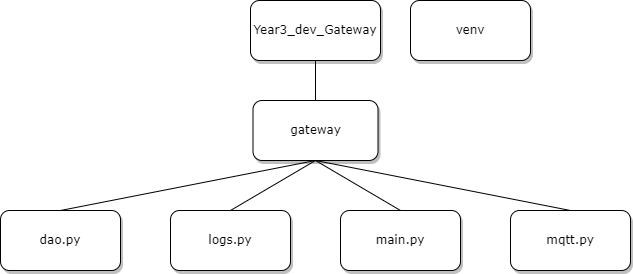

The diagram above was exported from draw.io. Its source (the exported page's mxGraphModel, read from the mxfile embedded in the PNG):
<mxGraphModel dx="993" dy="636" grid="1" gridSize="10" guides="1" tooltips="1" connect="1" arrows="1" fold="1" page="1" pageScale="1" pageWidth="850" pageHeight="1100" math="0" shadow="0">
  <root>
    <mxCell id="0" />
    <mxCell id="1" parent="0" />
    <mxCell id="dYG2WSHdQlsZTMHWGydp-19" style="edgeStyle=orthogonalEdgeStyle;rounded=0;orthogonalLoop=1;jettySize=auto;html=1;exitX=0.5;exitY=1;exitDx=0;exitDy=0;entryX=0.5;entryY=0;entryDx=0;entryDy=0;" parent="1" source="dYG2WSHdQlsZTMHWGydp-13" target="dYG2WSHdQlsZTMHWGydp-18" edge="1">
      <mxGeometry relative="1" as="geometry" />
    </mxCell>
    <mxCell id="dYG2WSHdQlsZTMHWGydp-13" value="main.py" style="rounded=1;whiteSpace=wrap;html=1;" parent="1" vertex="1">
      <mxGeometry x="742.5" y="10" width="120" height="60" as="geometry" />
    </mxCell>
    <mxCell id="dYG2WSHdQlsZTMHWGydp-18" value="func main(None) =&amp;gt; None:&lt;br&gt;&lt;span style=&quot;&quot;&gt;&lt;span style=&quot;&quot;&gt;&amp;nbsp;&amp;nbsp;&amp;nbsp;&amp;nbsp;&lt;span style=&quot;white-space: pre;&quot;&gt; &lt;/span&gt;&lt;/span&gt;&lt;/span&gt;- chạy emqx&lt;br&gt;&lt;span style=&quot;&quot;&gt;&lt;span style=&quot;&quot;&gt;&amp;nbsp;&amp;nbsp;&amp;nbsp;&amp;nbsp;&lt;span style=&quot;white-space: pre;&quot;&gt; &lt;/span&gt;&lt;/span&gt;&lt;/span&gt;- tạo object logger&lt;br&gt;&lt;span style=&quot;&quot;&gt;&lt;span style=&quot;&quot;&gt;&amp;nbsp;&amp;nbsp;&amp;nbsp;&amp;nbsp;&lt;span style=&quot;white-space: pre;&quot;&gt; &lt;/span&gt;&lt;/span&gt;&lt;/span&gt;- tạo database&amp;nbsp;&lt;br&gt;&lt;br&gt;&lt;br&gt;&lt;br&gt;&lt;br&gt;&lt;br&gt;&lt;span style=&quot;&quot;&gt;&lt;span style=&quot;&quot;&gt;&amp;nbsp;&amp;nbsp;&amp;nbsp;&amp;nbsp;&lt;span style=&quot;white-space: pre;&quot;&gt; &lt;/span&gt;&lt;/span&gt;&lt;/span&gt;- khởi tạo các biến cần thiết cho dòng chảy chương trình tiếp theo: &lt;br&gt;&lt;span style=&quot;&quot;&gt;&lt;span style=&quot;&quot;&gt;&amp;nbsp;&amp;nbsp;&amp;nbsp;&amp;nbsp;&lt;/span&gt;&lt;/span&gt;&lt;span style=&quot;&quot;&gt;&lt;span style=&quot;&quot;&gt;&amp;nbsp;&amp;nbsp;&amp;nbsp;&amp;nbsp;&lt;span style=&quot;white-space: pre;&quot;&gt; &lt;/span&gt;&lt;/span&gt;&lt;/span&gt;+ broker: tên host của broker&lt;br&gt;&lt;span style=&quot;&quot;&gt;&lt;span style=&quot;&quot;&gt;&amp;nbsp;&amp;nbsp;&amp;nbsp;&amp;nbsp;&lt;/span&gt;&lt;/span&gt;&lt;span style=&quot;&quot;&gt;&lt;span style=&quot;&quot;&gt;&amp;nbsp;&amp;nbsp;&amp;nbsp;&amp;nbsp;&lt;span style=&quot;white-space: pre;&quot;&gt; &lt;/span&gt;&lt;/span&gt;&lt;/span&gt;+ topic_list: tên của các topic đang tồn tại hiện nay&lt;br&gt;&lt;span style=&quot;&quot;&gt;&lt;span style=&quot;&quot;&gt;&amp;nbsp;&amp;nbsp;&amp;nbsp;&amp;nbsp;&lt;/span&gt;&lt;/span&gt;&lt;span style=&quot;&quot;&gt;&lt;span style=&quot;&quot;&gt;&amp;nbsp;&amp;nbsp;&amp;nbsp;&lt;span style=&quot;white-space: pre;&quot;&gt; &lt;span style=&quot;white-space: pre;&quot;&gt; &lt;/span&gt;&lt;/span&gt;&lt;/span&gt;&lt;/span&gt;+ port: số port mà broker đang mở ra để cho các client lấy data từ&lt;br&gt;&lt;span style=&quot;&quot;&gt;&lt;span style=&quot;&quot;&gt;&amp;nbsp;&amp;nbsp;&amp;nbsp;&amp;nbsp;&lt;/span&gt;&lt;/span&gt;&lt;span style=&quot;&quot;&gt;&lt;span style=&quot;&quot;&gt;&amp;nbsp;&amp;nbsp;&amp;nbsp;&amp;nbsp;&lt;span style=&quot;white-space: pre;&quot;&gt; &lt;/span&gt;&lt;/span&gt;&lt;/span&gt;+ lock: Lock của module multiprocessing để tránh bị xung đột khi dùng chung một database&lt;br&gt;&lt;span style=&quot;&quot;&gt;&lt;span style=&quot;&quot;&gt;&amp;nbsp;&amp;nbsp;&amp;nbsp;&amp;nbsp;&lt;/span&gt;&lt;/span&gt;&lt;span style=&quot;&quot;&gt;&lt;span style=&quot;&quot;&gt;&amp;nbsp;&amp;nbsp;&amp;nbsp;&amp;nbsp;&lt;span style=&quot;white-space: pre;&quot;&gt; &lt;/span&gt;&lt;/span&gt;&lt;/span&gt;+ process_list: list chứa các processing của chương trình&lt;br&gt;&lt;span style=&quot;&quot;&gt;&lt;span style=&quot;&quot;&gt;&amp;nbsp;&amp;nbsp;&amp;nbsp;&amp;nbsp;&lt;span style=&quot;white-space: pre;&quot;&gt; &lt;/span&gt;&lt;/span&gt;&lt;/span&gt;- Tạo các process cần thiết&amp;nbsp;&lt;br&gt;&lt;span style=&quot;&quot;&gt;&lt;span style=&quot;&quot;&gt;&amp;nbsp;&amp;nbsp;&amp;nbsp;&amp;nbsp;&lt;/span&gt;&lt;/span&gt;&lt;span style=&quot;&quot;&gt;&lt;span style=&quot;&quot;&gt;&amp;nbsp;&amp;nbsp;&amp;nbsp;&amp;nbsp;&lt;span style=&quot;white-space: pre;&quot;&gt; &lt;/span&gt;&lt;/span&gt;&lt;/span&gt;+ một process để lấy dữ liệu sensor từ topic &quot;farm/1/sensor/1&quot; và lưu vào trong database&lt;br&gt;&lt;span style=&quot;&quot;&gt;&lt;span style=&quot;&quot;&gt;&amp;nbsp;&amp;nbsp;&amp;nbsp;&amp;nbsp;&lt;span style=&quot;&quot;&gt;&lt;span style=&quot;&quot;&gt;&amp;nbsp;&amp;nbsp;&amp;nbsp;&amp;nbsp;&lt;span style=&quot;white-space: pre;&quot;&gt; &lt;/span&gt;&lt;/span&gt;&lt;/span&gt;&lt;/span&gt;&lt;/span&gt;+ một process để lấy dữ liệu actuator từ topic &quot;farm/1/actuator/1&quot; và lưu vào trong database&lt;br&gt;&lt;span style=&quot;&quot;&gt;&lt;span style=&quot;&quot;&gt;&amp;nbsp; &amp;nbsp; &lt;span style=&quot;white-space: pre;&quot;&gt; &lt;span style=&quot;white-space: pre;&quot;&gt; &lt;/span&gt;&lt;/span&gt;&lt;/span&gt;&lt;/span&gt;+ một process để gửi dữ liệu sensor và dữ liệu actuator về hai topic &quot;farm/1/monitor&quot; và topic &quot;farm/1/monitor/process&quot;&amp;nbsp;&lt;span style=&quot;background-color: initial;&quot;&gt;để django lấy dữ liệu từ hai topic đó về&amp;nbsp;&lt;br&gt;&lt;span style=&quot;white-space: pre;&quot;&gt; &lt;/span&gt;- Chạy tất cả các process hiện đang có trong process_list&lt;br&gt;&lt;span style=&quot;white-space: pre;&quot;&gt; &lt;/span&gt;&lt;br&gt;&lt;span style=&quot;white-space: pre;&quot;&gt; &lt;/span&gt;&lt;br&gt;&lt;/span&gt;" style="rounded=0;whiteSpace=wrap;html=1;verticalAlign=top;align=left;" parent="1" vertex="1">
      <mxGeometry x="140" y="120" width="1325" height="940" as="geometry" />
    </mxCell>
    <mxCell id="dYG2WSHdQlsZTMHWGydp-20" value="function configDatabase(param: str (tên databse)) =&amp;gt; None:&lt;br&gt;&lt;span style=&quot;white-space: pre;&quot;&gt; &lt;/span&gt;- tạo object db từ SqliteDAO&lt;br&gt;&lt;span style=&quot;white-space: pre;&quot;&gt; &lt;/span&gt;- dùng object db để tạo ra bốn bảng: Registration, SensorMonitor, ActuatorMonitor, SetPointControl" style="rounded=0;whiteSpace=wrap;html=1;verticalAlign=top;align=left;" parent="1" vertex="1">
      <mxGeometry x="170" y="190" width="570" height="60" as="geometry" />
    </mxCell>
    <mxCell id="dYG2WSHdQlsZTMHWGydp-22" value="function configMQTT(&lt;br&gt;&lt;span style=&quot;white-space: pre;&quot;&gt; &lt;/span&gt;broker: tên broker&lt;br&gt;&lt;span style=&quot;white-space: pre;&quot;&gt; &lt;/span&gt;topic: tên topic cần subcriber&lt;br&gt;&lt;span style=&quot;white-space: pre;&quot;&gt; &lt;/span&gt;dbName: tên của database để cho record vào&lt;br&gt;&lt;span style=&quot;white-space: pre;&quot;&gt; &lt;/span&gt;lock: khóa của multiprocessing để tránh bị xung đột bộ nhớ&amp;nbsp;&lt;br&gt;&lt;span style=&quot;white-space: pre;&quot;&gt; &lt;/span&gt;) =&amp;gt; None&lt;br&gt;&lt;span style=&quot;white-space: pre;&quot;&gt; &lt;/span&gt;- tạo object client từ class Client() từ mqtt.py&lt;br&gt;&lt;span style=&quot;white-space: pre;&quot;&gt; &lt;/span&gt;- kết nối client đến broker, port tương ứng&lt;br&gt;&lt;span style=&quot;white-space: pre;&quot;&gt; &lt;/span&gt;- chạy vòng lặp liên tục&lt;br&gt;&lt;span style=&quot;white-space: pre;&quot;&gt; &lt;/span&gt;&lt;span style=&quot;white-space: pre;&quot;&gt; &lt;/span&gt;+ tạo vòng lặp liên tục cho client luôn kết nối&amp;nbsp;&lt;br&gt;&lt;span style=&quot;white-space: pre;&quot;&gt; &lt;/span&gt;&lt;span style=&quot;white-space: pre;&quot;&gt; &lt;/span&gt;+ cho client subscribe đến topic&amp;nbsp;&lt;br&gt;&lt;span style=&quot;white-space: pre;&quot;&gt; &lt;/span&gt;&lt;span style=&quot;white-space: pre;&quot;&gt; &lt;/span&gt;+ Tạo vòng lặp liên tục:&lt;br&gt;&lt;span style=&quot;white-space: pre;&quot;&gt; &lt;/span&gt;&lt;span style=&quot;white-space: pre;&quot;&gt; &lt;/span&gt;&lt;span style=&quot;white-space: pre;&quot;&gt; &lt;/span&gt;&amp;gt; Nếu có tin nhắn đến&lt;br&gt;&lt;span style=&quot;white-space: pre;&quot;&gt; &lt;/span&gt;&lt;span style=&quot;white-space: pre;&quot;&gt; &lt;/span&gt;&lt;span style=&quot;white-space: pre;&quot;&gt; &lt;/span&gt;&lt;span style=&quot;white-space: pre;&quot;&gt; &lt;/span&gt;&amp;gt;&amp;gt; Bật lock&amp;nbsp;&lt;br&gt;&lt;span style=&quot;white-space: pre;&quot;&gt; &lt;/span&gt;&lt;span style=&quot;white-space: pre;&quot;&gt; &lt;/span&gt;&lt;span style=&quot;white-space: pre;&quot;&gt; &lt;/span&gt;&lt;span style=&quot;white-space: pre;&quot;&gt; &lt;span style=&quot;white-space: pre;&quot;&gt; &lt;span style=&quot;white-space: pre;&quot;&gt; &lt;/span&gt;&amp;gt;&lt;/span&gt; &lt;/span&gt;Mở một con trỏ đến database&lt;br&gt;&lt;span style=&quot;white-space: pre;&quot;&gt;&lt;span style=&quot;white-space: pre;&quot;&gt; &lt;/span&gt;&lt;span style=&quot;white-space: pre;&quot;&gt; &lt;/span&gt;&lt;span style=&quot;white-space: pre;&quot;&gt; &lt;/span&gt;&lt;span style=&quot;white-space: pre;&quot;&gt; &lt;/span&gt;&lt;span style=&quot;white-space: pre;&quot;&gt; &lt;/span&gt;&lt;span style=&quot;white-space: pre;&quot;&gt; &lt;/span&gt;&amp;gt; Mở Log&lt;br/&gt;&lt;span style=&quot;white-space: pre;&quot;&gt; &lt;/span&gt;&lt;span style=&quot;white-space: pre;&quot;&gt; &lt;/span&gt;&lt;span style=&quot;white-space: pre;&quot;&gt; &lt;/span&gt;&lt;span style=&quot;white-space: pre;&quot;&gt; &lt;/span&gt;&lt;span style=&quot;white-space: pre;&quot;&gt; &lt;/span&gt;&lt;span style=&quot;white-space: pre;&quot;&gt; &lt;/span&gt;&amp;gt; Lưu dữ liệu vào datasbase&lt;br/&gt;&lt;span style=&quot;white-space: pre;&quot;&gt; &lt;/span&gt;&lt;span style=&quot;white-space: pre;&quot;&gt; &lt;/span&gt;&lt;span style=&quot;white-space: pre;&quot;&gt; &lt;/span&gt;&lt;span style=&quot;white-space: pre;&quot;&gt; &lt;/span&gt;&lt;span style=&quot;white-space: pre;&quot;&gt; &lt;/span&gt;&lt;span style=&quot;white-space: pre;&quot;&gt; &lt;/span&gt;&amp;gt; hủy con trỏ đến database &lt;/span&gt;" style="rounded=0;whiteSpace=wrap;html=1;verticalAlign=top;align=left;" parent="1" vertex="1">
      <mxGeometry x="160" y="420" width="370" height="580" as="geometry" />
    </mxCell>
    <mxCell id="dYG2WSHdQlsZTMHWGydp-26" value="function configMQTT(&lt;br&gt;&lt;span style=&quot;white-space: pre;&quot;&gt; &lt;/span&gt;broker: tên broker&lt;br&gt;&lt;span style=&quot;white-space: pre;&quot;&gt; &lt;/span&gt;topic: tên topic cần subcriber&lt;br&gt;&lt;span style=&quot;white-space: pre;&quot;&gt; &lt;/span&gt;dbName: tên của database để cho record vào&lt;br&gt;&lt;span style=&quot;white-space: pre;&quot;&gt; &lt;/span&gt;lock: khóa của multiprocessing để tránh bị xung đột bộ nhớ&amp;nbsp;&lt;br&gt;&lt;span style=&quot;white-space: pre;&quot;&gt; &lt;/span&gt;) =&amp;gt; None&lt;br&gt;&lt;span style=&quot;white-space: pre;&quot;&gt; &lt;/span&gt;- tạo object client từ class Client() từ mqtt.py&lt;br&gt;&lt;span style=&quot;white-space: pre;&quot;&gt; &lt;/span&gt;- kết nối client đến broker, port tương ứng&lt;br&gt;&lt;span style=&quot;white-space: pre;&quot;&gt; &lt;/span&gt;- chạy vòng lặp liên tục&lt;br&gt;&lt;span style=&quot;white-space: pre;&quot;&gt; &lt;/span&gt;&lt;span style=&quot;white-space: pre;&quot;&gt; &lt;/span&gt;+ tạo vòng lặp liên tục cho client luôn kết nối&amp;nbsp;&lt;br&gt;&lt;span style=&quot;white-space: pre;&quot;&gt; &lt;/span&gt;&lt;span style=&quot;white-space: pre;&quot;&gt; &lt;/span&gt;+ cho client subscribe đến topic&amp;nbsp;&lt;br&gt;&lt;span style=&quot;white-space: pre;&quot;&gt; &lt;/span&gt;&lt;span style=&quot;white-space: pre;&quot;&gt; &lt;/span&gt;+ Tạo vòng lặp liên tục:&lt;br&gt;&lt;span style=&quot;white-space: pre;&quot;&gt; &lt;/span&gt;&lt;span style=&quot;white-space: pre;&quot;&gt; &lt;/span&gt;&lt;span style=&quot;white-space: pre;&quot;&gt; &lt;/span&gt;&amp;gt; Nếu có tin nhắn đến&lt;br&gt;&lt;span style=&quot;white-space: pre;&quot;&gt; &lt;/span&gt;&lt;span style=&quot;white-space: pre;&quot;&gt; &lt;/span&gt;&lt;span style=&quot;white-space: pre;&quot;&gt; &lt;/span&gt;&lt;span style=&quot;white-space: pre;&quot;&gt; &lt;/span&gt;&amp;gt;&amp;gt; Bật lock&amp;nbsp;&lt;br&gt;&lt;span style=&quot;white-space: pre;&quot;&gt; &lt;/span&gt;&lt;span style=&quot;white-space: pre;&quot;&gt; &lt;/span&gt;&lt;span style=&quot;white-space: pre;&quot;&gt; &lt;/span&gt;&lt;span style=&quot;white-space: pre;&quot;&gt; &lt;span style=&quot;white-space: pre;&quot;&gt; &lt;span style=&quot;white-space: pre;&quot;&gt; &lt;/span&gt;&amp;gt;&lt;/span&gt; &lt;/span&gt;Mở một con trỏ đến database&lt;br&gt;&lt;span style=&quot;white-space: pre;&quot;&gt;&lt;span style=&quot;white-space: pre;&quot;&gt; &lt;/span&gt;&lt;span style=&quot;white-space: pre;&quot;&gt; &lt;/span&gt;&lt;span style=&quot;white-space: pre;&quot;&gt; &lt;/span&gt;&lt;span style=&quot;white-space: pre;&quot;&gt; &lt;/span&gt;&lt;span style=&quot;white-space: pre;&quot;&gt; &lt;/span&gt;&lt;span style=&quot;white-space: pre;&quot;&gt; &lt;/span&gt;&amp;gt; Mở Log&lt;br/&gt;&lt;span style=&quot;white-space: pre;&quot;&gt; &lt;/span&gt;&lt;span style=&quot;white-space: pre;&quot;&gt; &lt;/span&gt;&lt;span style=&quot;white-space: pre;&quot;&gt; &lt;/span&gt;&lt;span style=&quot;white-space: pre;&quot;&gt; &lt;/span&gt;&lt;span style=&quot;white-space: pre;&quot;&gt; &lt;/span&gt;&lt;span style=&quot;white-space: pre;&quot;&gt; &lt;/span&gt;&amp;gt; Lưu dữ liệu vào datasbase&lt;br/&gt;&lt;span style=&quot;white-space: pre;&quot;&gt; &lt;/span&gt;&lt;span style=&quot;white-space: pre;&quot;&gt; &lt;/span&gt;&lt;span style=&quot;white-space: pre;&quot;&gt; &lt;/span&gt;&lt;span style=&quot;white-space: pre;&quot;&gt; &lt;/span&gt;&lt;span style=&quot;white-space: pre;&quot;&gt; &lt;/span&gt;&lt;span style=&quot;white-space: pre;&quot;&gt; &lt;/span&gt;&amp;gt; hủy con trỏ đến database &lt;/span&gt;" style="rounded=0;whiteSpace=wrap;html=1;verticalAlign=top;align=left;" parent="1" vertex="1">
      <mxGeometry x="550" y="420" width="370" height="580" as="geometry" />
    </mxCell>
    <mxCell id="dYG2WSHdQlsZTMHWGydp-27" value="function sendSensorToBackend(&lt;br&gt;&lt;span style=&quot;white-space: pre;&quot;&gt; &lt;/span&gt;broker: tên host broker&lt;br&gt;&lt;span style=&quot;white-space: pre;&quot;&gt; &lt;/span&gt;topic1: topic thứ 1 cần gửi dữ liệu lên&lt;br&gt;&lt;span style=&quot;white-space: pre;&quot;&gt; &lt;/span&gt;topic2: topic thứ 2 cần gửi dữ liệu lên&lt;br&gt;&lt;span style=&quot;white-space: pre;&quot;&gt; &lt;/span&gt;port: số port của host cần nghe từ&lt;br&gt;&lt;span style=&quot;white-space: pre;&quot;&gt; &lt;/span&gt;dbName: tên của database để lấy dữ liệu ra từ&lt;br&gt;&lt;span style=&quot;white-space: pre;&quot;&gt; &lt;/span&gt;sensorTableName: tên bảng của sensor trong database&lt;br&gt;&lt;span style=&quot;white-space: pre;&quot;&gt; &lt;/span&gt;actuatorTableName: tên bảng của actuator trong database&lt;br&gt;&lt;span style=&quot;white-space: pre;&quot;&gt; &lt;/span&gt;number_of_lastest_data: số lương dữ liệu cần lấy ra để tính toán trung bình&lt;br&gt;&lt;span style=&quot;white-space: pre;&quot;&gt; &lt;/span&gt;time_delay: thời gian nghỉ giữa hai lền truyền dữ liệu lên django&lt;br&gt;&lt;span style=&quot;white-space: pre;&quot;&gt; &lt;/span&gt;lock: lock của multiprocessing để tránh xung đột) =&amp;gt; None&lt;br&gt;&lt;span style=&quot;white-space: pre;&quot;&gt; &lt;/span&gt;- Tạo client từ class Client()&lt;br&gt;&lt;span style=&quot;white-space: pre;&quot;&gt; &lt;/span&gt;- kết nối client đến broker và port tương ứng&lt;br&gt;&lt;span style=&quot;white-space: pre;&quot;&gt; &lt;/span&gt;- Tạo vong lặp vô hạn:&lt;br&gt;&lt;span style=&quot;white-space: pre;&quot;&gt; &lt;/span&gt;&lt;span style=&quot;white-space: pre;&quot;&gt; &lt;/span&gt;+ Tạo vòng lặp vô hạn để client luôn kết nối&lt;br&gt;&lt;span style=&quot;white-space: pre;&quot;&gt; &lt;/span&gt;&lt;span style=&quot;white-space: pre;&quot;&gt; &lt;/span&gt;+ Cho client subscribe đến các topic cần thiết&lt;br&gt;&lt;span style=&quot;white-space: pre;&quot;&gt; &lt;/span&gt;&lt;span style=&quot;white-space: pre;&quot;&gt; &lt;/span&gt;+ Tạo vòng lặp vô hạn&lt;br&gt;&lt;span style=&quot;white-space: pre;&quot;&gt; &lt;/span&gt;&lt;span style=&quot;white-space: pre;&quot;&gt; &lt;/span&gt;&lt;span style=&quot;white-space: pre;&quot;&gt; &lt;/span&gt;&amp;gt; Bật Lock:&lt;br&gt;&lt;span style=&quot;white-space: pre;&quot;&gt; &lt;/span&gt;&lt;span style=&quot;white-space: pre;&quot;&gt; &lt;/span&gt;&lt;span style=&quot;white-space: pre;&quot;&gt; &lt;/span&gt;&amp;gt;&amp;gt; Chạy hàm tính toán dữ liệu trung bình mới nhất&lt;br&gt;&lt;span style=&quot;white-space: pre;&quot;&gt; &lt;/span&gt;&lt;span style=&quot;white-space: pre;&quot;&gt; &lt;/span&gt;&lt;span style=&quot;white-space: pre;&quot;&gt; &lt;/span&gt;&lt;span style=&quot;white-space: pre;&quot;&gt; &lt;/span&gt;&lt;br&gt;&lt;br&gt;&lt;br&gt;&lt;br&gt;&lt;br&gt;&lt;br&gt;&lt;br&gt;&lt;br&gt;&lt;br&gt;&lt;br&gt;&lt;br&gt;&lt;br&gt;&lt;br&gt;&lt;br&gt;&lt;br&gt;&lt;br&gt;&lt;br&gt;&lt;span style=&quot;white-space: pre;&quot;&gt; &lt;/span&gt;&lt;span style=&quot;white-space: pre;&quot;&gt; &lt;/span&gt;&lt;span style=&quot;white-space: pre;&quot;&gt; &lt;/span&gt;&amp;gt;&amp;gt; Tạo các bản tin cần thiết để gửi về django&lt;br&gt;&lt;span style=&quot;white-space: pre;&quot;&gt; &lt;/span&gt;&lt;span style=&quot;white-space: pre;&quot;&gt; &lt;/span&gt;&lt;span style=&quot;white-space: pre;&quot;&gt; &lt;/span&gt;&amp;gt;&amp;gt; Lấy các số liệu vừa được tính toán trả về cà cho vào bản tin&lt;br&gt;&lt;span style=&quot;white-space: pre;&quot;&gt; &lt;/span&gt;&lt;span style=&quot;white-space: pre;&quot;&gt; &lt;/span&gt;&lt;span style=&quot;white-space: pre;&quot;&gt; &lt;/span&gt;&amp;gt;&amp;gt; Gửi các bản tin lên các topic tương ứng&lt;br&gt;&lt;span style=&quot;white-space: pre;&quot;&gt; &lt;/span&gt;&lt;span style=&quot;white-space: pre;&quot;&gt; &lt;/span&gt;&lt;span style=&quot;white-space: pre;&quot;&gt; &lt;/span&gt;&lt;span style=&quot;white-space: pre;&quot;&gt; &lt;/span&gt;&lt;br&gt;&lt;span style=&quot;white-space: pre;&quot;&gt; &lt;/span&gt;" style="rounded=0;whiteSpace=wrap;html=1;verticalAlign=top;align=left;" parent="1" vertex="1">
      <mxGeometry x="950" y="420" width="490" height="580" as="geometry" />
    </mxCell>
    <mxCell id="dYG2WSHdQlsZTMHWGydp-28" value="function getAverageData(&lt;br&gt;&lt;span style=&quot;white-space: pre;&quot;&gt; &lt;/span&gt;dbName: tên của database để lấy dữ liệu từ&lt;br&gt;&lt;span style=&quot;white-space: pre;&quot;&gt; &lt;/span&gt;tableName: tên của bảng trong database để lấy dữ liệu từ&lt;br&gt;&lt;span style=&quot;white-space: pre;&quot;&gt; &lt;/span&gt;number_of_latest_data: số lượng dữ liệu cần lấy ra để tính toán &lt;span style=&quot;white-space: pre;&quot;&gt; &lt;/span&gt;&lt;span style=&quot;white-space: pre;&quot;&gt; &lt;/span&gt;&lt;span style=&quot;white-space: pre;&quot;&gt; &lt;/span&gt;&lt;span style=&quot;white-space: pre;&quot;&gt; &lt;/span&gt;&lt;span style=&quot;white-space: pre;&quot;&gt; &lt;/span&gt;&lt;span style=&quot;white-space: pre;&quot;&gt; &lt;/span&gt;trung bình&lt;br&gt;&lt;span style=&quot;white-space: pre;&quot;&gt; &lt;/span&gt;dataType: để biết là đang tính toán số liệu sensor hay là actuator&lt;br&gt;&lt;span style=&quot;white-space: pre;&quot;&gt; &lt;/span&gt;)=&amp;gt; list: gồm dữ liệu cần thiết&lt;br&gt;&lt;span style=&quot;white-space: pre;&quot;&gt; &lt;/span&gt;- Mở database&lt;br&gt;&lt;span style=&quot;white-space: pre;&quot;&gt; &lt;/span&gt;- Mở con trỏ trỏ đến database&lt;br&gt;&lt;span style=&quot;white-space: pre;&quot;&gt; &lt;/span&gt;- Xét xem đang xử lý dữ kiệu sensor hay actuator&lt;br&gt;&lt;span style=&quot;white-space: pre;&quot;&gt; &lt;/span&gt;- Lấy dữ liệu từ bảng dữ liệu tương ứng&lt;br&gt;&lt;span style=&quot;white-space: pre;&quot;&gt; &lt;/span&gt;- Đóng database và đóng con trỏ&lt;br&gt;&lt;span style=&quot;white-space: pre;&quot;&gt; &lt;/span&gt;- Xử lý số liệu&lt;br&gt;&lt;span style=&quot;white-space: pre;&quot;&gt; &lt;/span&gt;- Cho các số liệu vào một list và trả về&lt;br&gt;&lt;span style=&quot;white-space: pre;&quot;&gt; &lt;/span&gt;" style="rounded=0;whiteSpace=wrap;html=1;verticalAlign=top;align=left;" parent="1" vertex="1">
      <mxGeometry x="1030" y="710" width="390" height="220" as="geometry" />
    </mxCell>
  </root>
</mxGraphModel>